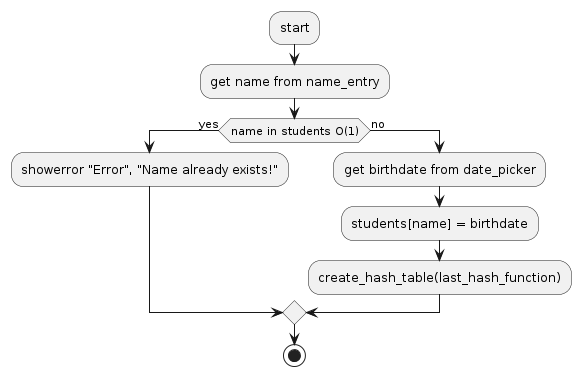

The diagram above was rendered by PlantUML. Its source (embedded in the PNG):
@startuml
:start;
:get name from name_entry;
if (name in students O(1)) then (yes)
  :showerror "Error", "Name already exists!";
else (no)
  :get birthdate from date_picker;
  :students[name] = birthdate;
  :create_hash_table(last_hash_function);
endif
stop
@enduml